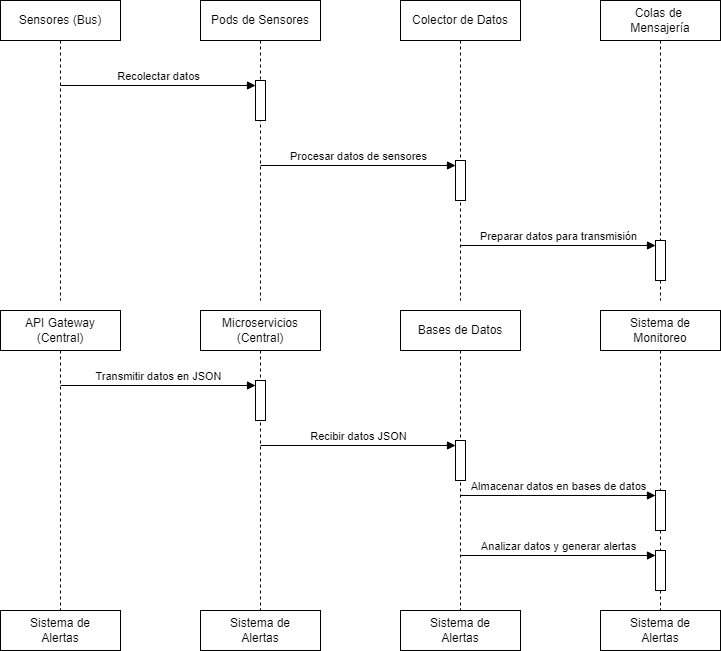

The diagram above was exported from draw.io. Its source (the exported page's mxGraphModel, read from the mxfile embedded in the PNG):
<mxGraphModel dx="1148" dy="1004" grid="1" gridSize="10" guides="1" tooltips="1" connect="1" arrows="1" fold="1" page="1" pageScale="1" pageWidth="827" pageHeight="1169" math="0" shadow="0">
  <root>
    <mxCell id="0" />
    <mxCell id="1" parent="0" />
    <mxCell id="WZ9TeJgUKDpCOcSSD4nE-1" value="Sensores (Bus)" style="shape=umlLifeline;perimeter=lifelinePerimeter;whiteSpace=wrap;html=1;container=1;dropTarget=0;collapsible=0;recursiveResize=0;outlineConnect=0;portConstraint=eastwest;newEdgeStyle={&quot;curved&quot;:0,&quot;rounded&quot;:0};" vertex="1" parent="1">
      <mxGeometry x="80" y="40" width="120" height="300" as="geometry" />
    </mxCell>
    <mxCell id="WZ9TeJgUKDpCOcSSD4nE-2" value="Pods de Sensores" style="shape=umlLifeline;perimeter=lifelinePerimeter;whiteSpace=wrap;html=1;container=1;dropTarget=0;collapsible=0;recursiveResize=0;outlineConnect=0;portConstraint=eastwest;newEdgeStyle={&quot;curved&quot;:0,&quot;rounded&quot;:0};" vertex="1" parent="1">
      <mxGeometry x="280" y="40" width="120" height="300" as="geometry" />
    </mxCell>
    <mxCell id="WZ9TeJgUKDpCOcSSD4nE-9" value="" style="html=1;points=[[0,0,0,0,5],[0,1,0,0,-5],[1,0,0,0,5],[1,1,0,0,-5]];perimeter=orthogonalPerimeter;outlineConnect=0;targetShapes=umlLifeline;portConstraint=eastwest;newEdgeStyle={&quot;curved&quot;:0,&quot;rounded&quot;:0};" vertex="1" parent="WZ9TeJgUKDpCOcSSD4nE-2">
      <mxGeometry x="55" y="80" width="10" height="40" as="geometry" />
    </mxCell>
    <mxCell id="WZ9TeJgUKDpCOcSSD4nE-3" value="Colector de Datos" style="shape=umlLifeline;perimeter=lifelinePerimeter;whiteSpace=wrap;html=1;container=1;dropTarget=0;collapsible=0;recursiveResize=0;outlineConnect=0;portConstraint=eastwest;newEdgeStyle={&quot;curved&quot;:0,&quot;rounded&quot;:0};" vertex="1" parent="1">
      <mxGeometry x="480" y="40" width="120" height="300" as="geometry" />
    </mxCell>
    <mxCell id="WZ9TeJgUKDpCOcSSD4nE-14" value="" style="html=1;points=[[0,0,0,0,5],[0,1,0,0,-5],[1,0,0,0,5],[1,1,0,0,-5]];perimeter=orthogonalPerimeter;outlineConnect=0;targetShapes=umlLifeline;portConstraint=eastwest;newEdgeStyle={&quot;curved&quot;:0,&quot;rounded&quot;:0};" vertex="1" parent="WZ9TeJgUKDpCOcSSD4nE-3">
      <mxGeometry x="55" y="160" width="10" height="40" as="geometry" />
    </mxCell>
    <mxCell id="WZ9TeJgUKDpCOcSSD4nE-15" value="Procesar datos de sensores" style="html=1;verticalAlign=bottom;endArrow=block;curved=0;rounded=0;entryX=0;entryY=0;entryDx=0;entryDy=5;" edge="1" parent="WZ9TeJgUKDpCOcSSD4nE-3" target="WZ9TeJgUKDpCOcSSD4nE-14">
      <mxGeometry x="0.0051" relative="1" as="geometry">
        <mxPoint x="-140" y="165" as="sourcePoint" />
        <mxPoint as="offset" />
      </mxGeometry>
    </mxCell>
    <mxCell id="WZ9TeJgUKDpCOcSSD4nE-4" value="Colas de&amp;nbsp;&lt;div&gt;Mensajería&lt;/div&gt;" style="shape=umlLifeline;perimeter=lifelinePerimeter;whiteSpace=wrap;html=1;container=1;dropTarget=0;collapsible=0;recursiveResize=0;outlineConnect=0;portConstraint=eastwest;newEdgeStyle={&quot;curved&quot;:0,&quot;rounded&quot;:0};" vertex="1" parent="1">
      <mxGeometry x="680" y="40" width="120" height="300" as="geometry" />
    </mxCell>
    <mxCell id="WZ9TeJgUKDpCOcSSD4nE-19" value="" style="html=1;points=[[0,0,0,0,5],[0,1,0,0,-5],[1,0,0,0,5],[1,1,0,0,-5]];perimeter=orthogonalPerimeter;outlineConnect=0;targetShapes=umlLifeline;portConstraint=eastwest;newEdgeStyle={&quot;curved&quot;:0,&quot;rounded&quot;:0};" vertex="1" parent="WZ9TeJgUKDpCOcSSD4nE-4">
      <mxGeometry x="55" y="240" width="10" height="40" as="geometry" />
    </mxCell>
    <mxCell id="WZ9TeJgUKDpCOcSSD4nE-20" value="Preparar datos para transmisión" style="html=1;verticalAlign=bottom;endArrow=block;curved=0;rounded=0;entryX=0;entryY=0;entryDx=0;entryDy=5;" edge="1" parent="WZ9TeJgUKDpCOcSSD4nE-4" target="WZ9TeJgUKDpCOcSSD4nE-19">
      <mxGeometry x="0.0051" relative="1" as="geometry">
        <mxPoint x="-140" y="245" as="sourcePoint" />
        <mxPoint as="offset" />
      </mxGeometry>
    </mxCell>
    <mxCell id="WZ9TeJgUKDpCOcSSD4nE-5" value="API Gateway&lt;div&gt;(Central)&lt;/div&gt;" style="shape=umlLifeline;perimeter=lifelinePerimeter;whiteSpace=wrap;html=1;container=1;dropTarget=0;collapsible=0;recursiveResize=0;outlineConnect=0;portConstraint=eastwest;newEdgeStyle={&quot;curved&quot;:0,&quot;rounded&quot;:0};" vertex="1" parent="1">
      <mxGeometry x="80" y="350" width="120" height="300" as="geometry" />
    </mxCell>
    <mxCell id="WZ9TeJgUKDpCOcSSD4nE-6" value="Microservicios&lt;div&gt;(Central)&lt;/div&gt;" style="shape=umlLifeline;perimeter=lifelinePerimeter;whiteSpace=wrap;html=1;container=1;dropTarget=0;collapsible=0;recursiveResize=0;outlineConnect=0;portConstraint=eastwest;newEdgeStyle={&quot;curved&quot;:0,&quot;rounded&quot;:0};" vertex="1" parent="1">
      <mxGeometry x="280" y="350" width="120" height="300" as="geometry" />
    </mxCell>
    <mxCell id="WZ9TeJgUKDpCOcSSD4nE-33" value="" style="html=1;points=[[0,0,0,0,5],[0,1,0,0,-5],[1,0,0,0,5],[1,1,0,0,-5]];perimeter=orthogonalPerimeter;outlineConnect=0;targetShapes=umlLifeline;portConstraint=eastwest;newEdgeStyle={&quot;curved&quot;:0,&quot;rounded&quot;:0};" vertex="1" parent="WZ9TeJgUKDpCOcSSD4nE-6">
      <mxGeometry x="55" y="70" width="10" height="40" as="geometry" />
    </mxCell>
    <mxCell id="WZ9TeJgUKDpCOcSSD4nE-34" value="Transmitir datos en JSON" style="html=1;verticalAlign=bottom;endArrow=block;curved=0;rounded=0;entryX=0;entryY=0;entryDx=0;entryDy=5;" edge="1" parent="WZ9TeJgUKDpCOcSSD4nE-6" target="WZ9TeJgUKDpCOcSSD4nE-33">
      <mxGeometry x="0.0051" relative="1" as="geometry">
        <mxPoint x="-140" y="75" as="sourcePoint" />
        <mxPoint as="offset" />
      </mxGeometry>
    </mxCell>
    <mxCell id="WZ9TeJgUKDpCOcSSD4nE-7" value="Bases de Datos" style="shape=umlLifeline;perimeter=lifelinePerimeter;whiteSpace=wrap;html=1;container=1;dropTarget=0;collapsible=0;recursiveResize=0;outlineConnect=0;portConstraint=eastwest;newEdgeStyle={&quot;curved&quot;:0,&quot;rounded&quot;:0};" vertex="1" parent="1">
      <mxGeometry x="480" y="350" width="120" height="300" as="geometry" />
    </mxCell>
    <mxCell id="WZ9TeJgUKDpCOcSSD4nE-35" value="" style="html=1;points=[[0,0,0,0,5],[0,1,0,0,-5],[1,0,0,0,5],[1,1,0,0,-5]];perimeter=orthogonalPerimeter;outlineConnect=0;targetShapes=umlLifeline;portConstraint=eastwest;newEdgeStyle={&quot;curved&quot;:0,&quot;rounded&quot;:0};" vertex="1" parent="WZ9TeJgUKDpCOcSSD4nE-7">
      <mxGeometry x="55" y="130" width="10" height="40" as="geometry" />
    </mxCell>
    <mxCell id="WZ9TeJgUKDpCOcSSD4nE-36" value="Recibir datos JSON" style="html=1;verticalAlign=bottom;endArrow=block;curved=0;rounded=0;entryX=0;entryY=0;entryDx=0;entryDy=5;" edge="1" parent="WZ9TeJgUKDpCOcSSD4nE-7" target="WZ9TeJgUKDpCOcSSD4nE-35">
      <mxGeometry x="0.0051" relative="1" as="geometry">
        <mxPoint x="-140" y="135" as="sourcePoint" />
        <mxPoint as="offset" />
      </mxGeometry>
    </mxCell>
    <mxCell id="WZ9TeJgUKDpCOcSSD4nE-8" value="Sistema de&lt;div&gt;Monitoreo&lt;/div&gt;" style="shape=umlLifeline;perimeter=lifelinePerimeter;whiteSpace=wrap;html=1;container=1;dropTarget=0;collapsible=0;recursiveResize=0;outlineConnect=0;portConstraint=eastwest;newEdgeStyle={&quot;curved&quot;:0,&quot;rounded&quot;:0};" vertex="1" parent="1">
      <mxGeometry x="680" y="350" width="120" height="300" as="geometry" />
    </mxCell>
    <mxCell id="WZ9TeJgUKDpCOcSSD4nE-37" value="" style="html=1;points=[[0,0,0,0,5],[0,1,0,0,-5],[1,0,0,0,5],[1,1,0,0,-5]];perimeter=orthogonalPerimeter;outlineConnect=0;targetShapes=umlLifeline;portConstraint=eastwest;newEdgeStyle={&quot;curved&quot;:0,&quot;rounded&quot;:0};" vertex="1" parent="WZ9TeJgUKDpCOcSSD4nE-8">
      <mxGeometry x="55" y="180" width="10" height="40" as="geometry" />
    </mxCell>
    <mxCell id="WZ9TeJgUKDpCOcSSD4nE-38" value="Almacenar datos en bases de datos" style="html=1;verticalAlign=bottom;endArrow=block;curved=0;rounded=0;entryX=0;entryY=0;entryDx=0;entryDy=5;" edge="1" parent="WZ9TeJgUKDpCOcSSD4nE-8" target="WZ9TeJgUKDpCOcSSD4nE-37">
      <mxGeometry x="0.0051" relative="1" as="geometry">
        <mxPoint x="-140" y="185" as="sourcePoint" />
        <mxPoint as="offset" />
      </mxGeometry>
    </mxCell>
    <mxCell id="WZ9TeJgUKDpCOcSSD4nE-39" value="" style="html=1;points=[[0,0,0,0,5],[0,1,0,0,-5],[1,0,0,0,5],[1,1,0,0,-5]];perimeter=orthogonalPerimeter;outlineConnect=0;targetShapes=umlLifeline;portConstraint=eastwest;newEdgeStyle={&quot;curved&quot;:0,&quot;rounded&quot;:0};" vertex="1" parent="WZ9TeJgUKDpCOcSSD4nE-8">
      <mxGeometry x="55" y="240" width="10" height="40" as="geometry" />
    </mxCell>
    <mxCell id="WZ9TeJgUKDpCOcSSD4nE-40" value="Analizar datos y generar alertas" style="html=1;verticalAlign=bottom;endArrow=block;curved=0;rounded=0;entryX=0;entryY=0;entryDx=0;entryDy=5;" edge="1" parent="WZ9TeJgUKDpCOcSSD4nE-8" target="WZ9TeJgUKDpCOcSSD4nE-39">
      <mxGeometry x="0.0051" relative="1" as="geometry">
        <mxPoint x="-140" y="245" as="sourcePoint" />
        <mxPoint as="offset" />
      </mxGeometry>
    </mxCell>
    <mxCell id="WZ9TeJgUKDpCOcSSD4nE-10" value="Recolectar datos" style="html=1;verticalAlign=bottom;endArrow=block;curved=0;rounded=0;entryX=0;entryY=0;entryDx=0;entryDy=5;" edge="1" target="WZ9TeJgUKDpCOcSSD4nE-9" parent="1">
      <mxGeometry x="0.0051" relative="1" as="geometry">
        <mxPoint x="140" y="125" as="sourcePoint" />
        <mxPoint as="offset" />
      </mxGeometry>
    </mxCell>
    <mxCell id="WZ9TeJgUKDpCOcSSD4nE-41" value="Sistema de&lt;div&gt;Alertas&lt;/div&gt;" style="html=1;whiteSpace=wrap;" vertex="1" parent="1">
      <mxGeometry x="80" y="650" width="120" height="40" as="geometry" />
    </mxCell>
    <mxCell id="WZ9TeJgUKDpCOcSSD4nE-42" value="Sistema de&lt;div&gt;Alertas&lt;/div&gt;" style="html=1;whiteSpace=wrap;" vertex="1" parent="1">
      <mxGeometry x="280" y="650" width="120" height="40" as="geometry" />
    </mxCell>
    <mxCell id="WZ9TeJgUKDpCOcSSD4nE-43" value="Sistema de&lt;div&gt;Alertas&lt;/div&gt;" style="html=1;whiteSpace=wrap;" vertex="1" parent="1">
      <mxGeometry x="480" y="650" width="120" height="40" as="geometry" />
    </mxCell>
    <mxCell id="WZ9TeJgUKDpCOcSSD4nE-45" value="Sistema de&lt;div&gt;Alertas&lt;/div&gt;" style="html=1;whiteSpace=wrap;" vertex="1" parent="1">
      <mxGeometry x="680" y="650" width="120" height="40" as="geometry" />
    </mxCell>
  </root>
</mxGraphModel>